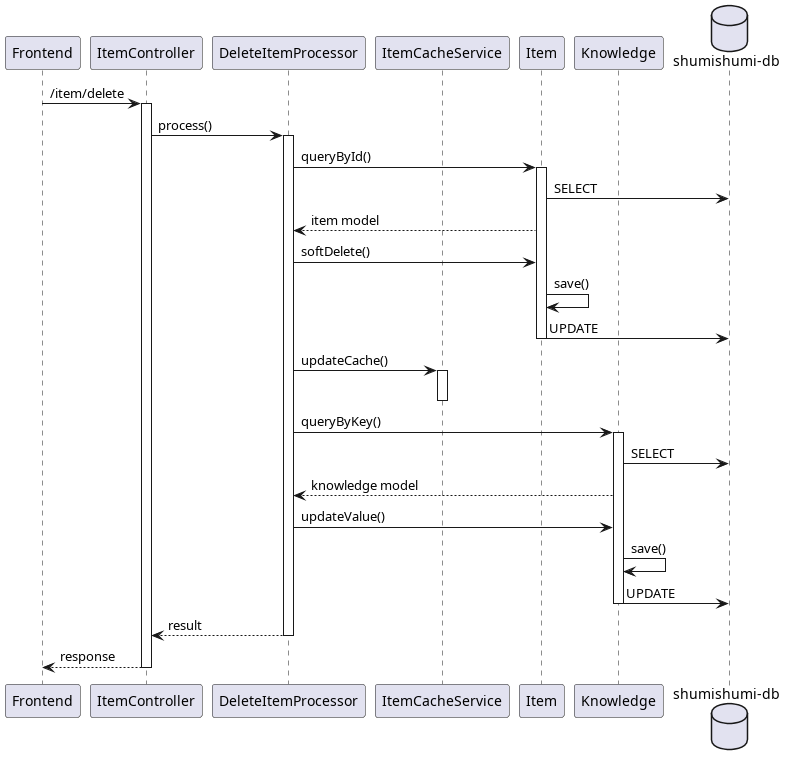

The diagram above was rendered by PlantUML. Its source (embedded in the PNG):
@startuml delete
participant "Frontend" as fe
participant "ItemController" as ic

participant "DeleteItemProcessor" as proc

participant "ItemCacheService" as icache

participant "Item" as im

participant "Knowledge" as km

database "shumishumi-db" as db

fe -> ic++ : /item/delete
ic -> proc++ : process()

proc -> im++ : queryById()
im -> db : SELECT
proc <-- im : item model

proc -> im : softDelete()
im -> im : save()
im -> db : UPDATE
deactivate im

proc -> icache++ : updateCache()
deactivate icache

proc -> km++ : queryByKey()
km -> db : SELECT
proc <-- km : knowledge model

proc -> km : updateValue()
km -> km : save()
km -> db : UPDATE

deactivate km

return result
return response

@enduml